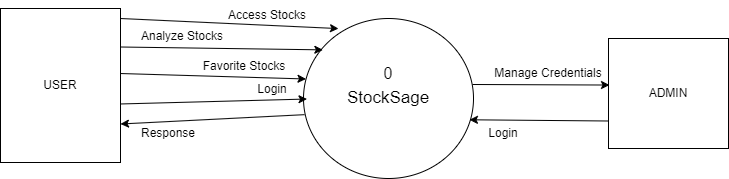

The diagram above was exported from draw.io. Its source (the exported page's mxGraphModel, read from the mxfile embedded in the PNG):
<mxGraphModel dx="1229" dy="729" grid="1" gridSize="10" guides="1" tooltips="1" connect="1" arrows="1" fold="1" page="1" pageScale="1" pageWidth="827" pageHeight="1169" math="0" shadow="0">
  <root>
    <mxCell id="0" />
    <mxCell id="1" parent="0" />
    <mxCell id="slkjb-OOjkGJWXENkJ62-9" style="rounded=0;orthogonalLoop=1;jettySize=auto;html=1;exitX=0.006;exitY=0.601;exitDx=0;exitDy=0;entryX=1;entryY=0.75;entryDx=0;entryDy=0;exitPerimeter=0;" parent="1" source="slkjb-OOjkGJWXENkJ62-4" target="slkjb-OOjkGJWXENkJ62-5" edge="1">
      <mxGeometry relative="1" as="geometry" />
    </mxCell>
    <mxCell id="slkjb-OOjkGJWXENkJ62-4" value="&lt;font style=&quot;font-size: 17px;&quot;&gt;StockSage&lt;/font&gt;" style="ellipse;whiteSpace=wrap;html=1;" parent="1" vertex="1">
      <mxGeometry x="335" y="114" width="170" height="160" as="geometry" />
    </mxCell>
    <mxCell id="slkjb-OOjkGJWXENkJ62-7" style="rounded=0;orthogonalLoop=1;jettySize=auto;html=1;exitX=0.992;exitY=0.422;exitDx=0;exitDy=0;entryX=0.015;entryY=0.378;entryDx=0;entryDy=0;entryPerimeter=0;exitPerimeter=0;" parent="1" source="slkjb-OOjkGJWXENkJ62-5" target="slkjb-OOjkGJWXENkJ62-4" edge="1">
      <mxGeometry relative="1" as="geometry" />
    </mxCell>
    <mxCell id="ZGpCLl46ZdcXLXvFEtwY-7" style="edgeStyle=none;rounded=0;orthogonalLoop=1;jettySize=auto;html=1;exitX=1;exitY=0.25;exitDx=0;exitDy=0;entryX=0.114;entryY=0.196;entryDx=0;entryDy=0;entryPerimeter=0;" parent="1" source="slkjb-OOjkGJWXENkJ62-5" target="slkjb-OOjkGJWXENkJ62-4" edge="1">
      <mxGeometry relative="1" as="geometry" />
    </mxCell>
    <mxCell id="slkjb-OOjkGJWXENkJ62-5" value="USER" style="rounded=0;whiteSpace=wrap;html=1;" parent="1" vertex="1">
      <mxGeometry x="32" y="104" width="120" height="154" as="geometry" />
    </mxCell>
    <mxCell id="slkjb-OOjkGJWXENkJ62-10" style="rounded=0;orthogonalLoop=1;jettySize=auto;html=1;exitX=0;exitY=0.75;exitDx=0;exitDy=0;entryX=0.976;entryY=0.633;entryDx=0;entryDy=0;entryPerimeter=0;" parent="1" source="slkjb-OOjkGJWXENkJ62-6" target="slkjb-OOjkGJWXENkJ62-4" edge="1">
      <mxGeometry relative="1" as="geometry">
        <mxPoint x="640" y="236.5" as="sourcePoint" />
        <mxPoint x="500" y="237" as="targetPoint" />
      </mxGeometry>
    </mxCell>
    <mxCell id="slkjb-OOjkGJWXENkJ62-6" value="ADMIN" style="rounded=0;whiteSpace=wrap;html=1;" parent="1" vertex="1">
      <mxGeometry x="640" y="134" width="120" height="110" as="geometry" />
    </mxCell>
    <mxCell id="bYjh2uYZiX9EHvlzDuks-1" value="Response" style="text;html=1;strokeColor=none;fillColor=none;align=center;verticalAlign=middle;whiteSpace=wrap;rounded=0;" parent="1" vertex="1">
      <mxGeometry x="170" y="214" width="60" height="30" as="geometry" />
    </mxCell>
    <mxCell id="bYjh2uYZiX9EHvlzDuks-2" value="Favorite Stocks" style="text;html=1;strokeColor=none;fillColor=none;align=center;verticalAlign=middle;whiteSpace=wrap;rounded=0;" parent="1" vertex="1">
      <mxGeometry x="220" y="147" width="112" height="30" as="geometry" />
    </mxCell>
    <mxCell id="bYjh2uYZiX9EHvlzDuks-3" value="Login" style="text;html=1;strokeColor=none;fillColor=none;align=center;verticalAlign=middle;whiteSpace=wrap;rounded=0;" parent="1" vertex="1">
      <mxGeometry x="505" y="214" width="60" height="30" as="geometry" />
    </mxCell>
    <mxCell id="ZGpCLl46ZdcXLXvFEtwY-4" style="rounded=0;orthogonalLoop=1;jettySize=auto;html=1;exitX=0.997;exitY=0.62;exitDx=0;exitDy=0;entryX=0.015;entryY=0.378;entryDx=0;entryDy=0;entryPerimeter=0;exitPerimeter=0;" parent="1" source="slkjb-OOjkGJWXENkJ62-5" edge="1">
      <mxGeometry relative="1" as="geometry">
        <mxPoint x="204.99999999999997" y="193.46999999999997" as="sourcePoint" />
        <mxPoint x="338.50999999999993" y="194.53000000000003" as="targetPoint" />
      </mxGeometry>
    </mxCell>
    <mxCell id="ZGpCLl46ZdcXLXvFEtwY-5" value="Login" style="text;html=1;strokeColor=none;fillColor=none;align=center;verticalAlign=middle;whiteSpace=wrap;rounded=0;" parent="1" vertex="1">
      <mxGeometry x="274" y="170" width="60" height="30" as="geometry" />
    </mxCell>
    <mxCell id="ZGpCLl46ZdcXLXvFEtwY-8" value="Analyze Stocks" style="text;html=1;strokeColor=none;fillColor=none;align=center;verticalAlign=middle;whiteSpace=wrap;rounded=0;" parent="1" vertex="1">
      <mxGeometry x="154" y="117" width="120" height="30" as="geometry" />
    </mxCell>
    <mxCell id="ZGpCLl46ZdcXLXvFEtwY-9" style="edgeStyle=none;rounded=0;orthogonalLoop=1;jettySize=auto;html=1;exitX=1;exitY=0.25;exitDx=0;exitDy=0;entryX=0.206;entryY=0.063;entryDx=0;entryDy=0;entryPerimeter=0;" parent="1" target="slkjb-OOjkGJWXENkJ62-4" edge="1">
      <mxGeometry relative="1" as="geometry">
        <mxPoint x="152" y="114" as="sourcePoint" />
        <mxPoint x="354.3800000000001" y="116.86000000000001" as="targetPoint" />
      </mxGeometry>
    </mxCell>
    <mxCell id="ZGpCLl46ZdcXLXvFEtwY-11" value="Access Stocks" style="text;html=1;strokeColor=none;fillColor=none;align=center;verticalAlign=middle;whiteSpace=wrap;rounded=0;" parent="1" vertex="1">
      <mxGeometry x="239" y="96" width="120" height="30" as="geometry" />
    </mxCell>
    <mxCell id="ZGpCLl46ZdcXLXvFEtwY-14" style="rounded=0;orthogonalLoop=1;jettySize=auto;html=1;entryX=0.017;entryY=0.423;entryDx=0;entryDy=0;entryPerimeter=0;" parent="1" edge="1">
      <mxGeometry relative="1" as="geometry">
        <mxPoint x="504" y="180" as="sourcePoint" />
        <mxPoint x="641.04" y="180.52999999999997" as="targetPoint" />
      </mxGeometry>
    </mxCell>
    <mxCell id="ZGpCLl46ZdcXLXvFEtwY-20" value="Manage Credentials" style="text;html=1;strokeColor=none;fillColor=none;align=center;verticalAlign=middle;whiteSpace=wrap;rounded=0;" parent="1" vertex="1">
      <mxGeometry x="523" y="154" width="114.06" height="30" as="geometry" />
    </mxCell>
    <mxCell id="bnc1BSbu3XtPbhmMfUMO-1" value="&lt;font style=&quot;font-size: 16px;&quot;&gt;0&lt;/font&gt;" style="text;html=1;strokeColor=none;fillColor=none;align=center;verticalAlign=middle;whiteSpace=wrap;rounded=0;" parent="1" vertex="1">
      <mxGeometry x="390" y="154" width="60" height="30" as="geometry" />
    </mxCell>
  </root>
</mxGraphModel>